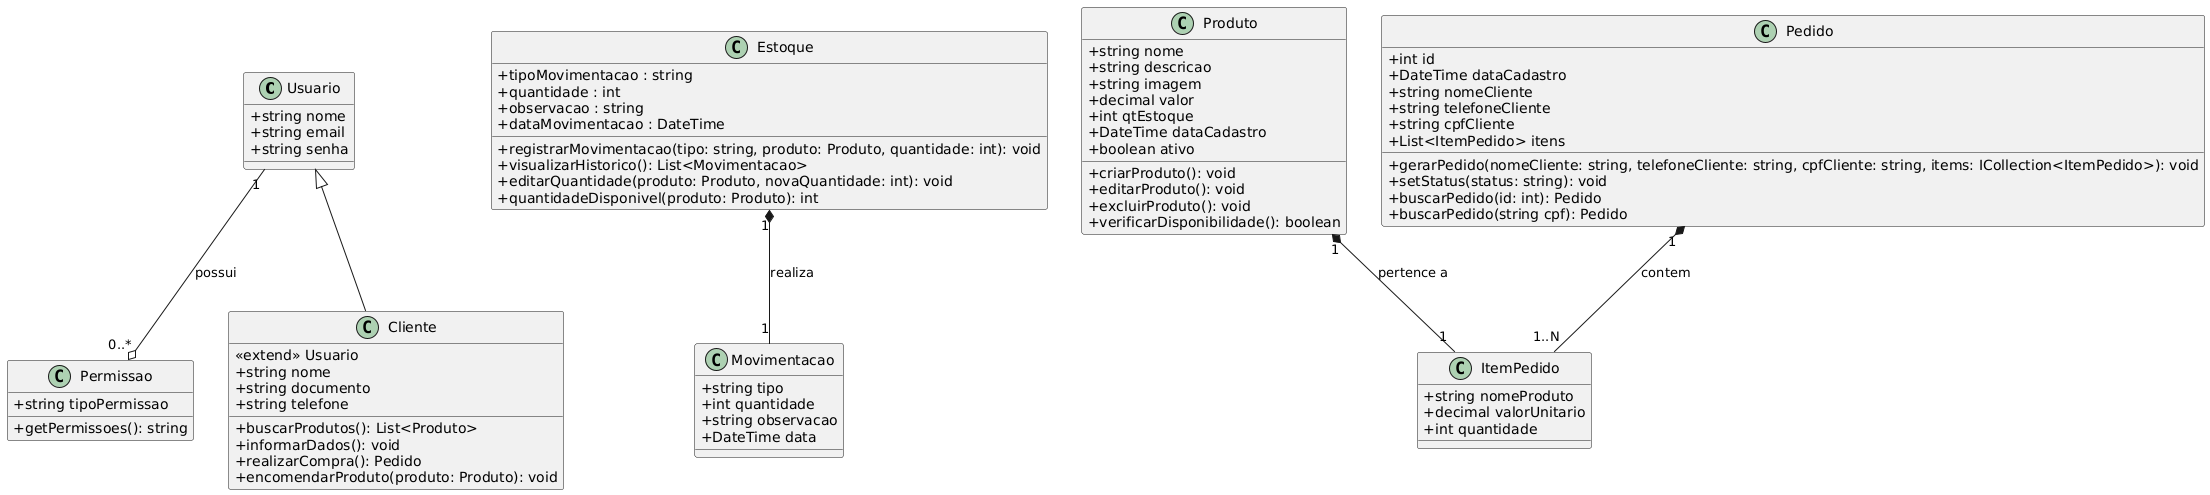

The diagram above was rendered by PlantUML. Its source (embedded in the PNG):
@startuml
skinparam classAttributeIconSize 0

' Definição das classes principais

class Usuario {
    + string nome
    + string email
    + string senha
}

class Permissao {
    + string tipoPermissao
    + getPermissoes(): string
}

class Cliente {
    <<extend>> Usuario
    + string nome
    + string documento
    + string telefone
    + buscarProdutos(): List<Produto>
    + informarDados(): void
    + realizarCompra(): Pedido
    + encomendarProduto(produto: Produto): void
}

class Estoque {
    + registrarMovimentacao(tipo: string, produto: Produto, quantidade: int): void
    + visualizarHistorico(): List<Movimentacao>
    + editarQuantidade(produto: Produto, novaQuantidade: int): void
    + quantidadeDisponivel(produto: Produto): int
    + tipoMovimentacao : string
    + quantidade : int
    + observacao : string
    + dataMovimentacao : DateTime
}

class Movimentacao {
    + string tipo
    + int quantidade
    + string observacao
    + DateTime data
}

class Produto {
    + string nome
    + string descricao
    + string imagem
    + decimal valor
    + int qtEstoque
    + DateTime dataCadastro
    + boolean ativo
    + criarProduto(): void
    + editarProduto(): void
    + excluirProduto(): void
    + verificarDisponibilidade(): boolean
}

class Pedido {
    + int id
    + DateTime dataCadastro
    + string nomeCliente
    + string telefoneCliente
    + string cpfCliente
    + List<ItemPedido> itens
    + gerarPedido(nomeCliente: string, telefoneCliente: string, cpfCliente: string, items: ICollection<ItemPedido>): void
    + setStatus(status: string): void
    + buscarPedido(id: int): Pedido
    + buscarPedido(string cpf): Pedido
}

class ItemPedido {
    + string nomeProduto
    + decimal valorUnitario
    + int quantidade
}

' Relacionamentos entre as classes

Usuario "1" --o "0..*" Permissao : possui

Usuario <|-- Cliente

Estoque "1" *-- "1" Movimentacao : realiza

Produto "1" *-- "1" ItemPedido : pertence a

Pedido "1" *-- "1..N" ItemPedido : contem
@enduml